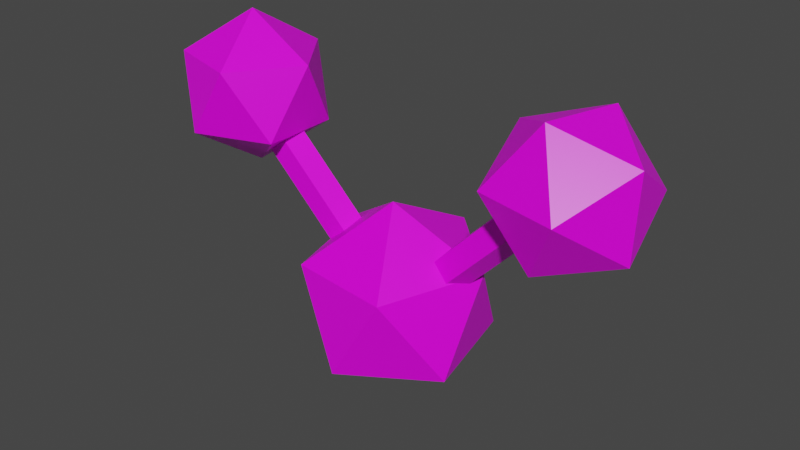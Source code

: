 # Source: water.blend  (saved by Blender 2.92.15; exported with 4.5.12 LTS)
import bpy
from mathutils import Matrix  # noqa: F401  (used for matrix-valued properties, if any)

bpy.ops.wm.read_factory_settings(use_empty=True)
scene = bpy.context.scene
scene.name = 'Scene'

# ---- collections
col_collection = bpy.data.collections.new('Collection'); scene.collection.children.link(col_collection)

# ---- images (referenced by path relative to the original .blend; pixels are not part of the script)
import os
ASSET_DIR = os.environ.get("B2B_ASSET_DIR", "")  # directory of the original .blend (textures are referenced by path, not embedded)
HERE = os.path.dirname(os.path.abspath(__file__))  # packed textures are extracted next to this script under _unpacked/

def load_image(name, relpath, width, height, colorspace="sRGB"):
    """Load a texture the original file referenced (path relative to the .blend, or extracted next to this script)."""
    p = next((c for c in (os.path.join(HERE, relpath), os.path.join(ASSET_DIR, relpath)) if relpath and os.path.exists(c)), "")
    if p:
        img = bpy.data.images.load(p, check_existing=True)
        img.name = name
    else:  # same state as the original file: an image datablock whose file is absent (Cycles renders it pink)
        img = bpy.data.images.new(name, width, height)
        img.source = "FILE"
        img.filepath = "//" + (relpath or name)
    img.colorspace_settings.name = colorspace
    return img
img_palette_png = load_image('palette.png', 'palette.png', 1024, 1024, 'sRGB')

# ---- materials (node trees are filled in below, after node groups)
mat_material = bpy.data.materials.new('Material')
mat_material.alpha_threshold = 0.0
mat_material.use_transparent_shadow = False
mat_material.line_color = (0.0, 0.0, 0.0, 1.0)

# ---- material node trees
mat_material.use_nodes = True; mat_material.node_tree.nodes.clear()
_N = mat_material.node_tree.nodes; _L = mat_material.node_tree.links
n0 = _N.new('ShaderNodeOutputMaterial'); n0.name = 'Material Output'; n0.location = (300, 300)
n1 = _N.new('ShaderNodeBsdfPrincipled'); n1.name = 'Principled BSDF'; n1.location = (10, 300)
n1.distribution = 'GGX'
n1.subsurface_method = 'BURLEY'
n1.inputs[2].default_value = 0.4
n1.inputs[3].default_value = 1.45
n1.inputs[27].default_value = (0.0, 0.0, 0.0, 1.0)
n1.inputs[28].default_value = 1.0
n2 = _N.new('ShaderNodeTexImage'); n2.name = 'Image Texture'; n2.location = (-394, 130)
n2.image = img_palette_png
n2.interpolation = 'Closest'
_L.new(n1.outputs[0], n0.inputs[0])
_L.new(n2.outputs[0], n1.inputs[0])
n0.is_active_output = True

# ---- world
world_world = bpy.data.worlds.new('World'); scene.world = world_world
world_world.use_nodes = True; world_world.node_tree.nodes.clear()
_N = world_world.node_tree.nodes; _L = world_world.node_tree.links
n0 = _N.new('ShaderNodeOutputWorld'); n0.name = 'World Output'; n0.location = (300, 300)
n1 = _N.new('ShaderNodeBackground'); n1.name = 'Background'; n1.location = (10, 300)
n1.inputs[0].default_value = (0.05088, 0.05088, 0.05088, 1.0)
_L.new(n1.outputs[0], n0.inputs[0])
n0.is_active_output = True
world_world.color = (0.05088, 0.05088, 0.05088)
world_world.use_sun_shadow = False
world_world.sun_shadow_jitter_overblur = 0.0

# ---- meshes
me_cube = bpy.data.meshes.new('Cube')
me_cube.from_pydata([(-1.15, 0.0, 0.6), (-0.7882, -0.2629, 0.8764), (-1.288, -0.4253, 0.8764), (-1.597, 0.0, 0.8764), (-1.288, 0.4253, 0.8764), (-0.7882, 0.2629, 0.8764), (-1.012, -0.4253, 1.324), (-1.512, -0.2629, 1.324), (-1.512, 0.2629, 1.324), (-1.012, 0.4253, 1.324), (-0.7028, 0.0, 1.324), (-1.15, 0.0, 1.6), (1.309, 0.01411, 1.404), (-0.08308, 0.04991, -0.03069), (1.317, -0.1323, 1.394), (-0.0757, -0.09646, -0.0415), (1.419, -0.1653, 1.294), (0.02665, -0.1295, -0.1416), (1.475, -0.03934, 1.242), (0.08253, -0.003536, -0.1927), (1.407, 0.07153, 1.311), (0.01471, 0.1073, -0.1241), (1.598, -0.1416, 1.33), (1.587, -0.1653, 0.8054), (0.5242, -0.238, -0.3017), (0.5689, 0.07057, 0.3064), (0.2622, -0.5379, 0.2537), (-0.08285, -0.5501, -0.3361), (0.01056, 0.05082, -0.6479), (0.4133, 0.4344, -0.2508), (-0.01056, -0.05082, 0.6479), (-0.4133, -0.4344, 0.2508), (-0.5689, -0.07057, -0.3064), (-0.2622, 0.5379, -0.2537), (0.08285, 0.5501, 0.3361), (-0.5242, 0.238, 0.3017), (1.53, 0.2972, 1.049), (1.247, 0.2175, 1.484), (1.128, -0.2941, 1.51), (1.339, -0.5306, 1.09), (1.229, 0.1793, 0.6348), (1.018, 0.4159, 1.054), (0.7697, 0.05049, 1.339), (0.8267, -0.4119, 1.096), (1.11, -0.3323, 0.6603), (0.7587, 0.02684, 0.8142), (0.007107, 0.125, -0.1071), (-1.407, 0.125, 1.307), (0.09117, 0.03863, -0.02304), (-1.323, 0.03863, 1.391), (0.05906, -0.1011, -0.05515), (-1.355, -0.1011, 1.359), (-0.04485, -0.1011, -0.1591), (-1.459, -0.1011, 1.255), (-0.07696, 0.03863, -0.1912), (-1.491, 0.03863, 1.223)], [], [(0, 1, 2), (1, 0, 5), (0, 2, 3), (0, 3, 4), (0, 4, 5), (1, 5, 10), (2, 1, 6), (3, 2, 7), (4, 3, 8), (5, 4, 9), (1, 10, 6), (2, 6, 7), (3, 7, 8), (4, 8, 9), (5, 9, 10), (6, 10, 11), (7, 6, 11), (8, 7, 11), (9, 8, 11), (10, 9, 11), (13, 12, 20, 21), (15, 14, 12, 13), (21, 19, 17, 15, 13), (17, 16, 14, 15), (18, 20, 12, 14, 16), (21, 20, 18, 19), (19, 18, 16, 17), (36, 37, 22), (38, 39, 22), (40, 36, 23), (23, 36, 22), (37, 38, 22), (39, 23, 22), (41, 37, 36), (42, 38, 37), (43, 39, 38), (44, 23, 39), (40, 41, 36), (41, 42, 37), (42, 43, 38), (24, 25, 26), (25, 24, 29), (24, 26, 27), (24, 27, 28), (24, 28, 29), (25, 29, 34), (26, 25, 30), (27, 26, 31), (28, 27, 32), (29, 28, 33), (25, 34, 30), (26, 30, 31), (27, 31, 32), (28, 32, 33), (29, 33, 34), (30, 34, 35), (31, 30, 35), (32, 31, 35), (33, 32, 35), (34, 33, 35), (43, 44, 39), (44, 45, 40), (45, 41, 40), (45, 43, 42), (44, 40, 23), (45, 42, 41), (45, 44, 43), (46, 47, 49, 48), (48, 49, 51, 50), (50, 51, 53, 52), (49, 47, 55, 53, 51), (52, 53, 55, 54), (54, 55, 47, 46), (46, 48, 50, 52, 54)])
_uv = me_cube.uv_layers.new(name='UVMap')
_uv.uv.foreach_set('vector', [0.05859, 0.9432, 0.05859, 0.9432, 0.05859, 0.9432, 0.05859, 0.9432, 0.05859, 0.9432, 0.05859, 0.9432, 0.05859, 0.9432, 0.05859, 0.9432, 0.05859, 0.9432, 0.05859, 0.9432, 0.05859, 0.9432, 0.05859, 0.9432, 0.05859, 0.9432, 0.05859, 0.9432, 0.05859, 0.9432, 0.05859, 0.9432, 0.05859, 0.9432, 0.05859, 0.9432, 0.05859, 0.9432, 0.05859, 0.9432, 0.05859, 0.9432, 0.05859, 0.9432, 0.05859, 0.9432, 0.05859, 0.9432, 0.05859, 0.9432, 0.05859, 0.9432, 0.05859, 0.9432, 0.05859, 0.9432, 0.05859, 0.9432, 0.05859, 0.9432, 0.05859, 0.9432, 0.05859, 0.9432, 0.05859, 0.9432, 0.05859, 0.9432, 0.05859, 0.9432, 0.05859, 0.9432, 0.05859, 0.9432, 0.05859, 0.9432, 0.05859, 0.9432, 0.05859, 0.9432, 0.05859, 0.9432, 0.05859, 0.9432, 0.05859, 0.9432, 0.05859, 0.9432, 0.05859, 0.9432, 0.05859, 0.9432, 0.05859, 0.9432, 0.05859, 0.9432, 0.05859, 0.9432, 0.05859, 0.9432, 0.05859, 0.9432, 0.05859, 0.9432, 0.05859, 0.9432, 0.05859, 0.9432, 0.05859, 0.9432, 0.05859, 0.9432, 0.05859, 0.9432, 0.05859, 0.9432, 0.05859, 0.9432, 0.05859, 0.9432, 0.1875, 0.02792, 0.1875, 0.02792, 0.1875, 0.02792, 0.1875, 0.02792, 0.1875, 0.02792, 0.1875, 0.02792, 0.1875, 0.02792, 0.1875, 0.02792, 0.1875, 0.02792, 0.1875, 0.02792, 0.1875, 0.02792, 0.1875, 0.02792, 0.1875, 0.02792, 0.1875, 0.02792, 0.1875, 0.02792, 0.1875, 0.02792, 0.1875, 0.02792, 0.1875, 0.02792, 0.1875, 0.02792, 0.1875, 0.02792, 0.1875, 0.02792, 0.1875, 0.02792, 0.1875, 0.02792, 0.1875, 0.02792, 0.1875, 0.02792, 0.1875, 0.02792, 0.1875, 0.02792, 0.1875, 0.02792, 0.1875, 0.02792, 0.1875, 0.02792, 0.05859, 0.9432, 0.05859, 0.9432, 0.05859, 0.9432, 0.05859, 0.9432, 0.05859, 0.9432, 0.05859, 0.9432, 0.05859, 0.9432, 0.05859, 0.9432, 0.05859, 0.9432, 0.05859, 0.9432, 0.05859, 0.9432, 0.05859, 0.9432, 0.05859, 0.9432, 0.05859, 0.9432, 0.05859, 0.9432, 0.05859, 0.9432, 0.05859, 0.9432, 0.05859, 0.9432, 0.05859, 0.9432, 0.05859, 0.9432, 0.05859, 0.9432, 0.05859, 0.9432, 0.05859, 0.9432, 0.05859, 0.9432, 0.05859, 0.9432, 0.05859, 0.9432, 0.05859, 0.9432, 0.05859, 0.9432, 0.05859, 0.9432, 0.05859, 0.9432, 0.05859, 0.9432, 0.05859, 0.9432, 0.05859, 0.9432, 0.05859, 0.9432, 0.05859, 0.9432, 0.05859, 0.9432, 0.05859, 0.9432, 0.05859, 0.9432, 0.05859, 0.9432, 0.1875, 0.6737, 0.1875, 0.6737, 0.1875, 0.6737, 0.1875, 0.6737, 0.1875, 0.6737, 0.1875, 0.6737, 0.1875, 0.6737, 0.1875, 0.6737, 0.1875, 0.6737, 0.1875, 0.6737, 0.1875, 0.6737, 0.1875, 0.6737, 0.1875, 0.6737, 0.1875, 0.6737, 0.1875, 0.6737, 0.1875, 0.6737, 0.1875, 0.6737, 0.1875, 0.6737, 0.1875, 0.6737, 0.1875, 0.6737, 0.1875, 0.6737, 0.1875, 0.6737, 0.1875, 0.6737, 0.1875, 0.6737, 0.1875, 0.6737, 0.1875, 0.6737, 0.1875, 0.6737, 0.1875, 0.6737, 0.1875, 0.6737, 0.1875, 0.6737, 0.1875, 0.6737, 0.1875, 0.6737, 0.1875, 0.6737, 0.1875, 0.6737, 0.1875, 0.6737, 0.1875, 0.6737, 0.1875, 0.6737, 0.1875, 0.6737, 0.1875, 0.6737, 0.1875, 0.6737, 0.1875, 0.6737, 0.1875, 0.6737, 0.1875, 0.6737, 0.1875, 0.6737, 0.1875, 0.6737, 0.1875, 0.6737, 0.1875, 0.6737, 0.1875, 0.6737, 0.1875, 0.6737, 0.1875, 0.6737, 0.1875, 0.6737, 0.1875, 0.6737, 0.1875, 0.6737, 0.1875, 0.6737, 0.1875, 0.6737, 0.1875, 0.6737, 0.1875, 0.6737, 0.1875, 0.6737, 0.1875, 0.6737, 0.1875, 0.6737, 0.05859, 0.9432, 0.05859, 0.9432, 0.05859, 0.9432, 0.05859, 0.9432, 0.05859, 0.9432, 0.05859, 0.9432, 0.05859, 0.9432, 0.05859, 0.9432, 0.05859, 0.9432, 0.05859, 0.9432, 0.05859, 0.9432, 0.05859, 0.9432, 0.05859, 0.9432, 0.05859, 0.9432, 0.05859, 0.9432, 0.05859, 0.9432, 0.05859, 0.9432, 0.05859, 0.9432, 0.05859, 0.9432, 0.05859, 0.9432, 0.05859, 0.9432, 0.1875, 0.02792, 0.1875, 0.02792, 0.1875, 0.02792, 0.1875, 0.02792, 0.1875, 0.02792, 0.1875, 0.02792, 0.1875, 0.02792, 0.1875, 0.02792, 0.1875, 0.02792, 0.1875, 0.02792, 0.1875, 0.02792, 0.1875, 0.02792, 0.1875, 0.02792, 0.1875, 0.02792, 0.1875, 0.02792, 0.1875, 0.02792, 0.1875, 0.02792, 0.1875, 0.02792, 0.1875, 0.02792, 0.1875, 0.02792, 0.1875, 0.02792, 0.1875, 0.02792, 0.1875, 0.02792, 0.1875, 0.02792, 0.1875, 0.02792, 0.1875, 0.02792, 0.1875, 0.02792, 0.1875, 0.02792, 0.1875, 0.02792, 0.1875, 0.02792])
me_cube.materials.append(mat_material)
me_cube.use_remesh_preserve_volume = False
me_cube.use_remesh_preserve_attributes = False
me_cube.use_mirror_vertex_groups = False
me_cube.update()

# ---- objects
ob_cube = bpy.data.objects.new('Cube', me_cube)

# ---- transforms, parenting, visibility, modifiers, constraints
ob_cube.location = (0.0, 0.0, 0.0)
ob_cube.rotation_euler = (0.0, -0.0, 0.02166)
ob_cube.scale = (0.27, 0.27, 0.27)
ob_cube.lock_rotations_4d = False
ob_cube.empty_display_type = 'ARROWS'
ob_cube.lineart.crease_threshold = 0.0
_m = ob_cube.modifiers.new('Triangulate', 'TRIANGULATE')

# ---- collection membership
col_collection.objects.link(ob_cube)

# ---- scene / render settings (as saved in the file)
scene.frame_start = 1; scene.frame_end = 250; scene.frame_set(1)
scene.render.engine = 'BLENDER_EEVEE_NEXT'
scene.cycles.use_denoising = False
scene.cycles.samples = 128
scene.cycles.sampling_pattern = 'TABULATED_SOBOL'
scene.cycles.use_adaptive_sampling = False
scene.cycles.use_light_tree = False
scene.view_settings.view_transform = 'Filmic'
bpy.context.view_layer.update()

# ---- added for rendering (the .blend has no active camera and no usable light): camera, sun
cam_auto = bpy.data.cameras.new('AutoCamera')
cam_auto.lens = 50.0
cam_auto.sensor_width = 36.0
cam_auto.clip_end = 1000.0
ob_auto_camera = bpy.data.objects.new('AutoCamera', cam_auto)
scene.collection.objects.link(ob_auto_camera)
ob_auto_camera.location = (1.02347, -1.22797, 0.94718)
ob_auto_camera.rotation_euler = (1.09748, -7.21219e-08, 0.694738)
scene.camera = ob_auto_camera
light_auto_sun = bpy.data.lights.new('AutoSun', 'SUN')
light_auto_sun.energy = 3.0
light_auto_sun.angle = 0.0523599
ob_auto_sun = bpy.data.objects.new('AutoSun', light_auto_sun)
scene.collection.objects.link(ob_auto_sun)
ob_auto_sun.rotation_euler = (0.872665, 0.174533, 0.523599)
bpy.context.view_layer.update()

